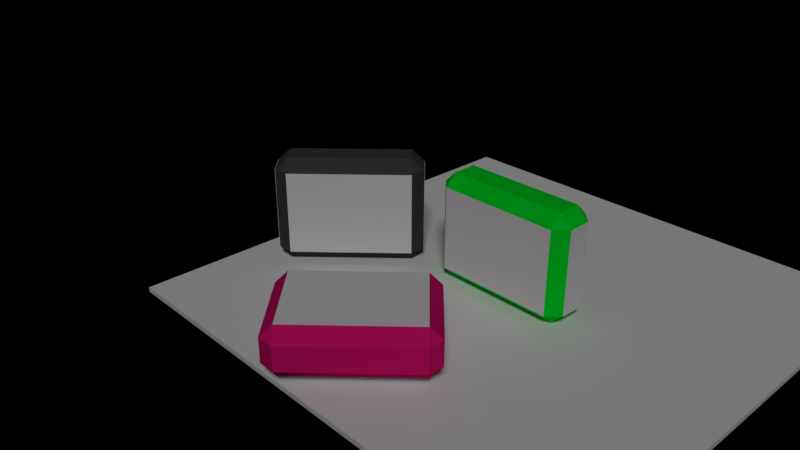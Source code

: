# Source: pb0.0.5.blend  (saved by Blender 2.79.0; exported with 4.5.12 LTS)
import bpy
from mathutils import Matrix  # noqa: F401  (used for matrix-valued properties, if any)

bpy.ops.wm.read_factory_settings(use_empty=True)
scene = bpy.context.scene
scene.name = 'Scene'

# ---- collections
col_collection_1 = bpy.data.collections.new('Collection 1'); scene.collection.children.link(col_collection_1)

# ---- materials (node trees are filled in below, after node groups)
mat_material = bpy.data.materials.new('Material')
mat_material.alpha_threshold = 0.0
mat_material.use_transparent_shadow = False
mat_material.preview_render_type = 'FLAT'
mat_material.roughness = 0.5
mat_material.line_color = (0.0, 0.0, 0.0, 1.0)
mat_glass = bpy.data.materials.new('glass')
mat_glass.alpha_threshold = 0.0
mat_glass.use_transparent_shadow = False
mat_glass.roughness = 0.5
mat_material_002 = bpy.data.materials.new('Material.002')
mat_material_002.alpha_threshold = 0.0
mat_material_002.use_transparent_shadow = False
mat_material_002.diffuse_color = (0.06284, 0.06284, 0.06284, 1.0)
mat_material_002.roughness = 0.5
mat_material_003 = bpy.data.materials.new('Material.003')
mat_material_003.alpha_threshold = 0.0
mat_material_003.use_transparent_shadow = False
mat_material_003.roughness = 0.5
mat_material_001 = bpy.data.materials.new('Material.001')
mat_material_001.alpha_threshold = 0.0
mat_material_001.use_transparent_shadow = False
mat_material_001.diffuse_color = (0.8, 0.009035, 0.182, 1.0)
mat_material_001.roughness = 0.5
mat_material_007 = bpy.data.materials.new('Material.007')
mat_material_007.alpha_threshold = 0.0
mat_material_007.use_transparent_shadow = False
mat_material_007.diffuse_color = (0.0, 0.8, 0.02416, 1.0)
mat_material_007.roughness = 0.5

# ---- material node trees

# ---- world
world_world = bpy.data.worlds.new('World'); scene.world = world_world
world_world.color = (0.0, 0.0, 0.0)
world_world.use_sun_shadow = False
world_world.sun_shadow_jitter_overblur = 0.0
world_world.cycles.sampling_method = 'MANUAL'

# ---- cameras
cam_camera = bpy.data.cameras.new('Camera')
cam_camera.clip_end = 100.0
cam_camera.lens = 35.0
cam_camera.sensor_width = 32.0
cam_camera.sensor_height = 18.0
cam_camera.ortho_scale = 7.314
cam_camera.dof.focus_distance = 0.0
cam_camera.dof.aperture_fstop = 128.0

# ---- lights
light_hemi = bpy.data.lights.new('Hemi', 'SUN')
light_hemi.transmission_factor = 0.0
light_hemi.angle = 0.1993
light_hemi.energy = 1.0
light_hemi.shadow_buffer_clip_start = 0.5
light_hemi.shadow_soft_size = 0.1
light_hemi.shadow_cascade_max_distance = 1000.0

# ---- meshes
me_cube_035 = bpy.data.meshes.new('Cube.035')
me_cube_035.from_pydata([(0.6, 0.1, -2.4), (0.6, -0.1, -2.4), (-0.6, -0.1, -2.4), (-0.6, 0.1, -2.4), (0.6, 0.1, 2.4), (0.6, -0.1, 2.4), (-0.6, -0.1, 2.4), (-0.6, 0.1, 2.4)], [], [(0, 1, 2, 3), (4, 7, 6, 5), (0, 4, 5, 1), (1, 5, 6, 2), (2, 6, 7, 3), (4, 0, 3, 7)])
_uv = me_cube_035.uv_layers.new(name='UVMap')
_uv.uv.foreach_set('vector', [0.0, 0.0, 0.0, 0.0, 0.0, 0.0, 0.0, 0.0, 0.0, 0.0, 0.0, 0.0, 0.0, 0.0, 0.0, 0.0, 0.0, 0.0, 0.0, 0.0, 0.0, 0.0, 0.0, 0.0, 0.9962, 2.665e-05, 0.9962, 1.0, 2.665e-05, 1.0, 2.667e-05, 2.676e-05, 0.0, 0.0, 0.0, 0.0, 0.0, 0.0, 0.0, 0.0, 0.0, 0.0, 0.0, 0.0, 0.0, 0.0, 0.0, 0.0])
me_cube_035.materials.append(mat_material)
me_cube_035.use_remesh_preserve_volume = False
me_cube_035.use_remesh_preserve_attributes = False
me_cube_035.use_mirror_vertex_groups = False
me_cube_035.update()
me_cube_034 = bpy.data.meshes.new('Cube.034')
me_cube_034.from_pydata([(1.55, 0.1, -2.75), (1.55, -0.1, -2.75), (-1.55, -0.1, -2.75), (-1.55, 0.1, -2.75), (1.55, 0.1, 2.75), (1.55, -0.1, 2.75), (-1.55, -0.1, 2.75), (-1.55, 0.1, 2.75)], [], [(0, 1, 2, 3), (4, 7, 6, 5), (0, 4, 5, 1), (1, 5, 6, 2), (2, 6, 7, 3), (4, 0, 3, 7)])
me_cube_034.materials.append(None)
me_cube_034.use_remesh_preserve_volume = False
me_cube_034.use_remesh_preserve_attributes = False
me_cube_034.use_mirror_vertex_groups = False
me_cube_034.update()
me_cube_033 = bpy.data.meshes.new('Cube.033')
me_cube_033.from_pydata([(-2.5, -1.0, -1.0), (-2.5, -1.0, 2.5), (-2.5, -0.8, -1.0), (-2.5, -0.8, 2.5), (2.5, -1.0, -1.0), (2.5, -1.0, 2.5), (2.5, -0.8, -1.0), (2.5, -0.8, 2.5)], [], [(0, 1, 3, 2), (2, 3, 7, 6), (6, 7, 5, 4), (4, 5, 1, 0), (2, 6, 4, 0), (7, 3, 1, 5)])
me_cube_033.materials.append(mat_glass)
me_cube_033.use_remesh_preserve_volume = False
me_cube_033.use_remesh_preserve_attributes = False
me_cube_033.use_mirror_vertex_groups = False
me_cube_033.update()
me_cube_032 = bpy.data.meshes.new('Cube.032')
me_cube_032.from_pydata([(-2.5, -0.7, -1.0), (-2.5, -0.7, 2.5), (-2.5, -0.5, -1.0), (-2.5, -0.5, 2.5), (2.5, -0.7, -1.0), (2.5, -0.7, 2.5), (2.5, -0.5, -1.0), (2.5, -0.5, 2.5)], [], [(0, 1, 3, 2), (2, 3, 7, 6), (6, 7, 5, 4), (4, 5, 1, 0), (2, 6, 4, 0), (7, 3, 1, 5)])
me_cube_032.materials.append(mat_glass)
me_cube_032.use_remesh_preserve_volume = False
me_cube_032.use_remesh_preserve_attributes = False
me_cube_032.use_mirror_vertex_groups = False
me_cube_032.update()
me_cube_031 = bpy.data.meshes.new('Cube.031')
me_cube_031.from_pydata([(-2.5, -0.5, -0.5), (-2.5, -1.0, 0.0), (-3.0, -0.5, 0.0), (-2.5, -1.0, 3.5), (-2.5, -0.5, 4.0), (-3.0, -0.5, 3.5), (-2.5, 0.5, -0.5), (-3.0, 0.5, 0.0), (-2.5, 1.0, 0.0), (-2.5, 0.5, 4.0), (-2.5, 1.0, 3.5), (-3.0, 0.5, 3.5), (2.5, -0.5, -0.5), (3.0, -0.5, 0.0), (2.5, -1.0, 0.0), (2.5, -0.5, 4.0), (2.5, -1.0, 3.5), (3.0, -0.5, 3.5), (2.5, 0.5, -0.5), (2.5, 1.0, 0.0), (3.0, 0.5, 0.0), (2.5, 0.5, 4.0), (3.0, 0.5, 3.5), (2.5, 1.0, 3.5)], [], [(23, 16, 3, 10), (20, 22, 17, 13), (21, 9, 4, 15), (2, 5, 11, 7), (1, 8, 10, 3), (0, 1, 2), (3, 4, 5), (6, 7, 8), (9, 10, 11), (12, 13, 14), (15, 16, 17), (18, 19, 20), (21, 22, 23), (6, 0, 2, 7), (1, 3, 5, 2), (4, 9, 11, 5), (10, 8, 7, 11), (18, 6, 8, 19), (9, 21, 23, 10), (22, 20, 19, 23), (12, 18, 20, 13), (21, 15, 17, 22), (16, 14, 13, 17), (0, 12, 14, 1), (15, 4, 3, 16), (6, 18, 12, 0), (19, 14, 16, 23), (8, 1, 14, 19)])
me_cube_031.materials.append(mat_material_002)
me_cube_031.use_remesh_preserve_volume = False
me_cube_031.use_remesh_preserve_attributes = False
me_cube_031.use_mirror_vertex_groups = False
me_cube_031.update()
me_cube_030 = bpy.data.meshes.new('Cube.030')
me_cube_030.from_pydata([(-5.0, -1.4, -1.0), (-5.0, -1.4, 6.0), (-5.0, 1.4, -1.0), (-5.0, 1.4, 6.0), (5.0, -1.4, -1.0), (5.0, -1.4, 6.0), (5.0, 1.4, -1.0), (5.0, 1.4, 6.0)], [], [(0, 1, 3, 2), (2, 3, 7, 6), (6, 7, 5, 4), (4, 5, 1, 0), (2, 6, 4, 0), (7, 3, 1, 5)])
me_cube_030.materials.append(mat_material_002)
me_cube_030.use_remesh_preserve_volume = False
me_cube_030.use_remesh_preserve_attributes = False
me_cube_030.use_mirror_vertex_groups = False
me_cube_030.update()
me_cube_029 = bpy.data.meshes.new('Cube.029')
me_cube_029.from_pydata([(4.8, -1.0, -1.0), (4.8, -1.0, 6.0), (4.8, 1.0, -1.0), (4.8, 1.0, 6.0), (5.0, -1.0, -1.0), (5.0, -1.0, 6.0), (5.0, 1.0, -1.0), (5.0, 1.0, 6.0)], [], [(0, 1, 3, 2), (2, 3, 7, 6), (6, 7, 5, 4), (4, 5, 1, 0), (2, 6, 4, 0), (7, 3, 1, 5)])
me_cube_029.materials.append(mat_material_003)
me_cube_029.use_remesh_preserve_volume = False
me_cube_029.use_remesh_preserve_attributes = False
me_cube_029.use_mirror_vertex_groups = False
me_cube_029.update()
me_cube_028 = bpy.data.meshes.new('Cube.028')
me_cube_028.from_pydata([(4.8, -1.0, -1.0), (4.8, -1.0, 6.0), (4.8, 1.0, -1.0), (4.8, 1.0, 6.0), (5.0, -1.0, -1.0), (5.0, -1.0, 6.0), (5.0, 1.0, -1.0), (5.0, 1.0, 6.0)], [], [(0, 1, 3, 2), (2, 3, 7, 6), (6, 7, 5, 4), (4, 5, 1, 0), (2, 6, 4, 0), (7, 3, 1, 5)])
me_cube_028.materials.append(mat_material_003)
me_cube_028.use_remesh_preserve_volume = False
me_cube_028.use_remesh_preserve_attributes = False
me_cube_028.use_mirror_vertex_groups = False
me_cube_028.update()
me_cube_027 = bpy.data.meshes.new('Cube.027')
me_cube_027.from_pydata([(0.6, 0.1, -2.4), (0.6, -0.1, -2.4), (-0.6, -0.1, -2.4), (-0.6, 0.1, -2.4), (0.6, 0.1, 2.4), (0.6, -0.1, 2.4), (-0.6, -0.1, 2.4), (-0.6, 0.1, 2.4)], [], [(0, 1, 2, 3), (4, 7, 6, 5), (0, 4, 5, 1), (1, 5, 6, 2), (2, 6, 7, 3), (4, 0, 3, 7)])
_uv = me_cube_027.uv_layers.new(name='UVMap')
_uv.uv.foreach_set('vector', [0.0, 0.0, 0.0, 0.0, 0.0, 0.0, 0.0, 0.0, 0.0, 0.0, 0.0, 0.0, 0.0, 0.0, 0.0, 0.0, 0.0, 0.0, 0.0, 0.0, 0.0, 0.0, 0.0, 0.0, 0.9962, 2.665e-05, 0.9962, 1.0, 2.665e-05, 1.0, 2.667e-05, 2.676e-05, 0.0, 0.0, 0.0, 0.0, 0.0, 0.0, 0.0, 0.0, 0.0, 0.0, 0.0, 0.0, 0.0, 0.0, 0.0, 0.0])
me_cube_027.materials.append(mat_material)
me_cube_027.use_remesh_preserve_volume = False
me_cube_027.use_remesh_preserve_attributes = False
me_cube_027.use_mirror_vertex_groups = False
me_cube_027.update()
me_cube_026 = bpy.data.meshes.new('Cube.026')
me_cube_026.from_pydata([(1.55, 0.1, -2.75), (1.55, -0.1, -2.75), (-1.55, -0.1, -2.75), (-1.55, 0.1, -2.75), (1.55, 0.1, 2.75), (1.55, -0.1, 2.75), (-1.55, -0.1, 2.75), (-1.55, 0.1, 2.75)], [], [(0, 1, 2, 3), (4, 7, 6, 5), (0, 4, 5, 1), (1, 5, 6, 2), (2, 6, 7, 3), (4, 0, 3, 7)])
me_cube_026.materials.append(None)
me_cube_026.use_remesh_preserve_volume = False
me_cube_026.use_remesh_preserve_attributes = False
me_cube_026.use_mirror_vertex_groups = False
me_cube_026.update()
me_cube_015 = bpy.data.meshes.new('Cube.015')
me_cube_015.from_pydata([(-2.5, -1.0, -1.0), (-2.5, -1.0, 2.5), (-2.5, -0.8, -1.0), (-2.5, -0.8, 2.5), (2.5, -1.0, -1.0), (2.5, -1.0, 2.5), (2.5, -0.8, -1.0), (2.5, -0.8, 2.5)], [], [(0, 1, 3, 2), (2, 3, 7, 6), (6, 7, 5, 4), (4, 5, 1, 0), (2, 6, 4, 0), (7, 3, 1, 5)])
me_cube_015.materials.append(mat_glass)
me_cube_015.use_remesh_preserve_volume = False
me_cube_015.use_remesh_preserve_attributes = False
me_cube_015.use_mirror_vertex_groups = False
me_cube_015.update()
me_cube_012 = bpy.data.meshes.new('Cube.012')
me_cube_012.from_pydata([(-2.5, -0.7, -1.0), (-2.5, -0.7, 2.5), (-2.5, -0.5, -1.0), (-2.5, -0.5, 2.5), (2.5, -0.7, -1.0), (2.5, -0.7, 2.5), (2.5, -0.5, -1.0), (2.5, -0.5, 2.5)], [], [(0, 1, 3, 2), (2, 3, 7, 6), (6, 7, 5, 4), (4, 5, 1, 0), (2, 6, 4, 0), (7, 3, 1, 5)])
me_cube_012.materials.append(mat_glass)
me_cube_012.use_remesh_preserve_volume = False
me_cube_012.use_remesh_preserve_attributes = False
me_cube_012.use_mirror_vertex_groups = False
me_cube_012.update()
me_cube_011 = bpy.data.meshes.new('Cube.011')
me_cube_011.from_pydata([(-2.5, -0.5, -0.5), (-2.5, -1.0, 0.0), (-3.0, -0.5, 0.0), (-2.5, -1.0, 3.5), (-2.5, -0.5, 4.0), (-3.0, -0.5, 3.5), (-2.5, 0.5, -0.5), (-3.0, 0.5, 0.0), (-2.5, 1.0, 0.0), (-2.5, 0.5, 4.0), (-2.5, 1.0, 3.5), (-3.0, 0.5, 3.5), (2.5, -0.5, -0.5), (3.0, -0.5, 0.0), (2.5, -1.0, 0.0), (2.5, -0.5, 4.0), (2.5, -1.0, 3.5), (3.0, -0.5, 3.5), (2.5, 0.5, -0.5), (2.5, 1.0, 0.0), (3.0, 0.5, 0.0), (2.5, 0.5, 4.0), (3.0, 0.5, 3.5), (2.5, 1.0, 3.5)], [], [(23, 16, 3, 10), (20, 22, 17, 13), (21, 9, 4, 15), (2, 5, 11, 7), (1, 8, 10, 3), (0, 1, 2), (3, 4, 5), (6, 7, 8), (9, 10, 11), (12, 13, 14), (15, 16, 17), (18, 19, 20), (21, 22, 23), (6, 0, 2, 7), (1, 3, 5, 2), (4, 9, 11, 5), (10, 8, 7, 11), (18, 6, 8, 19), (9, 21, 23, 10), (22, 20, 19, 23), (12, 18, 20, 13), (21, 15, 17, 22), (16, 14, 13, 17), (0, 12, 14, 1), (15, 4, 3, 16), (6, 18, 12, 0), (19, 14, 16, 23), (8, 1, 14, 19)])
me_cube_011.materials.append(mat_material_001)
me_cube_011.use_remesh_preserve_volume = False
me_cube_011.use_remesh_preserve_attributes = False
me_cube_011.use_mirror_vertex_groups = False
me_cube_011.update()
me_cube_009 = bpy.data.meshes.new('Cube.009')
me_cube_009.from_pydata([(-5.0, -1.4, -1.0), (-5.0, -1.4, 6.0), (-5.0, 1.4, -1.0), (-5.0, 1.4, 6.0), (5.0, -1.4, -1.0), (5.0, -1.4, 6.0), (5.0, 1.4, -1.0), (5.0, 1.4, 6.0)], [], [(0, 1, 3, 2), (2, 3, 7, 6), (6, 7, 5, 4), (4, 5, 1, 0), (2, 6, 4, 0), (7, 3, 1, 5)])
me_cube_009.materials.append(mat_material_001)
me_cube_009.use_remesh_preserve_volume = False
me_cube_009.use_remesh_preserve_attributes = False
me_cube_009.use_mirror_vertex_groups = False
me_cube_009.update()
me_cube_007 = bpy.data.meshes.new('Cube.007')
me_cube_007.from_pydata([(4.8, -1.0, -1.0), (4.8, -1.0, 6.0), (4.8, 1.0, -1.0), (4.8, 1.0, 6.0), (5.0, -1.0, -1.0), (5.0, -1.0, 6.0), (5.0, 1.0, -1.0), (5.0, 1.0, 6.0)], [], [(0, 1, 3, 2), (2, 3, 7, 6), (6, 7, 5, 4), (4, 5, 1, 0), (2, 6, 4, 0), (7, 3, 1, 5)])
me_cube_007.materials.append(mat_material_003)
me_cube_007.use_remesh_preserve_volume = False
me_cube_007.use_remesh_preserve_attributes = False
me_cube_007.use_mirror_vertex_groups = False
me_cube_007.update()
me_cube_006 = bpy.data.meshes.new('Cube.006')
me_cube_006.from_pydata([(4.8, -1.0, -1.0), (4.8, -1.0, 6.0), (4.8, 1.0, -1.0), (4.8, 1.0, 6.0), (5.0, -1.0, -1.0), (5.0, -1.0, 6.0), (5.0, 1.0, -1.0), (5.0, 1.0, 6.0)], [], [(0, 1, 3, 2), (2, 3, 7, 6), (6, 7, 5, 4), (4, 5, 1, 0), (2, 6, 4, 0), (7, 3, 1, 5)])
me_cube_006.materials.append(mat_material_003)
me_cube_006.use_remesh_preserve_volume = False
me_cube_006.use_remesh_preserve_attributes = False
me_cube_006.use_mirror_vertex_groups = False
me_cube_006.update()
me_cube_005 = bpy.data.meshes.new('Cube.005')
me_cube_005.from_pydata([(4.8, -1.0, -1.0), (4.8, -1.0, 6.0), (4.8, 1.0, -1.0), (4.8, 1.0, 6.0), (5.0, -1.0, -1.0), (5.0, -1.0, 6.0), (5.0, 1.0, -1.0), (5.0, 1.0, 6.0)], [], [(0, 1, 3, 2), (2, 3, 7, 6), (6, 7, 5, 4), (4, 5, 1, 0), (2, 6, 4, 0), (7, 3, 1, 5)])
me_cube_005.materials.append(mat_material_003)
me_cube_005.use_remesh_preserve_volume = False
me_cube_005.use_remesh_preserve_attributes = False
me_cube_005.use_mirror_vertex_groups = False
me_cube_005.update()
me_cube_004 = bpy.data.meshes.new('Cube.004')
me_cube_004.from_pydata([(4.8, -1.0, -1.0), (4.8, -1.0, 6.0), (4.8, 1.0, -1.0), (4.8, 1.0, 6.0), (5.0, -1.0, -1.0), (5.0, -1.0, 6.0), (5.0, 1.0, -1.0), (5.0, 1.0, 6.0)], [], [(0, 1, 3, 2), (2, 3, 7, 6), (6, 7, 5, 4), (4, 5, 1, 0), (2, 6, 4, 0), (7, 3, 1, 5)])
me_cube_004.materials.append(mat_material_003)
me_cube_004.use_remesh_preserve_volume = False
me_cube_004.use_remesh_preserve_attributes = False
me_cube_004.use_mirror_vertex_groups = False
me_cube_004.update()
me_cube_002 = bpy.data.meshes.new('Cube.002')
me_cube_002.from_pydata([(-5.0, -1.4, -1.0), (-5.0, -1.4, 6.0), (-5.0, 1.4, -1.0), (-5.0, 1.4, 6.0), (5.0, -1.4, -1.0), (5.0, -1.4, 6.0), (5.0, 1.4, -1.0), (5.0, 1.4, 6.0)], [], [(0, 1, 3, 2), (2, 3, 7, 6), (6, 7, 5, 4), (4, 5, 1, 0), (2, 6, 4, 0), (7, 3, 1, 5)])
me_cube_002.materials.append(mat_material_007)
me_cube_002.use_remesh_preserve_volume = False
me_cube_002.use_remesh_preserve_attributes = False
me_cube_002.use_mirror_vertex_groups = False
me_cube_002.update()
me_cube = bpy.data.meshes.new('Cube')
me_cube.from_pydata([(-2.5, -0.5, -0.5), (-2.5, -1.0, 0.0), (-3.0, -0.5, 0.0), (-2.5, -1.0, 3.5), (-2.5, -0.5, 4.0), (-3.0, -0.5, 3.5), (-2.5, 0.5, -0.5), (-3.0, 0.5, 0.0), (-2.5, 1.0, 0.0), (-2.5, 0.5, 4.0), (-2.5, 1.0, 3.5), (-3.0, 0.5, 3.5), (2.5, -0.5, -0.5), (3.0, -0.5, 0.0), (2.5, -1.0, 0.0), (2.5, -0.5, 4.0), (2.5, -1.0, 3.5), (3.0, -0.5, 3.5), (2.5, 0.5, -0.5), (2.5, 1.0, 0.0), (3.0, 0.5, 0.0), (2.5, 0.5, 4.0), (3.0, 0.5, 3.5), (2.5, 1.0, 3.5)], [], [(23, 16, 3, 10), (20, 22, 17, 13), (21, 9, 4, 15), (2, 5, 11, 7), (1, 8, 10, 3), (0, 1, 2), (3, 4, 5), (6, 7, 8), (9, 10, 11), (12, 13, 14), (15, 16, 17), (18, 19, 20), (21, 22, 23), (6, 0, 2, 7), (1, 3, 5, 2), (4, 9, 11, 5), (10, 8, 7, 11), (18, 6, 8, 19), (9, 21, 23, 10), (22, 20, 19, 23), (12, 18, 20, 13), (21, 15, 17, 22), (16, 14, 13, 17), (0, 12, 14, 1), (15, 4, 3, 16), (6, 18, 12, 0), (19, 14, 16, 23), (8, 1, 14, 19)])
me_cube.materials.append(mat_material_007)
me_cube.use_remesh_preserve_volume = False
me_cube.use_remesh_preserve_attributes = False
me_cube.use_mirror_vertex_groups = False
me_cube.update()
me_cube_016 = bpy.data.meshes.new('Cube.016')
me_cube_016.from_pydata([(-2.5, -0.7, -1.0), (-2.5, -0.7, 2.5), (-2.5, -0.5, -1.0), (-2.5, -0.5, 2.5), (2.5, -0.7, -1.0), (2.5, -0.7, 2.5), (2.5, -0.5, -1.0), (2.5, -0.5, 2.5)], [], [(0, 1, 3, 2), (2, 3, 7, 6), (6, 7, 5, 4), (4, 5, 1, 0), (2, 6, 4, 0), (7, 3, 1, 5)])
me_cube_016.materials.append(mat_glass)
me_cube_016.use_remesh_preserve_volume = False
me_cube_016.use_remesh_preserve_attributes = False
me_cube_016.use_mirror_vertex_groups = False
me_cube_016.update()
me_cube_010 = bpy.data.meshes.new('Cube.010')
me_cube_010.from_pydata([(-2.5, -1.0, -1.0), (-2.5, -1.0, 2.5), (-2.5, -0.8, -1.0), (-2.5, -0.8, 2.5), (2.5, -1.0, -1.0), (2.5, -1.0, 2.5), (2.5, -0.8, -1.0), (2.5, -0.8, 2.5)], [], [(0, 1, 3, 2), (2, 3, 7, 6), (6, 7, 5, 4), (4, 5, 1, 0), (2, 6, 4, 0), (7, 3, 1, 5)])
me_cube_010.materials.append(mat_glass)
me_cube_010.use_remesh_preserve_volume = False
me_cube_010.use_remesh_preserve_attributes = False
me_cube_010.use_mirror_vertex_groups = False
me_cube_010.update()
me_cube_014 = bpy.data.meshes.new('Cube.014')
me_cube_014.from_pydata([(1.55, 0.1, -2.75), (1.55, -0.1, -2.75), (-1.55, -0.1, -2.75), (-1.55, 0.1, -2.75), (1.55, 0.1, 2.75), (1.55, -0.1, 2.75), (-1.55, -0.1, 2.75), (-1.55, 0.1, 2.75)], [], [(0, 1, 2, 3), (4, 7, 6, 5), (0, 4, 5, 1), (1, 5, 6, 2), (2, 6, 7, 3), (4, 0, 3, 7)])
me_cube_014.materials.append(None)
me_cube_014.use_remesh_preserve_volume = False
me_cube_014.use_remesh_preserve_attributes = False
me_cube_014.use_mirror_vertex_groups = False
me_cube_014.update()
me_cube_013 = bpy.data.meshes.new('Cube.013')
me_cube_013.from_pydata([(0.6, 0.1, -2.4), (0.6, -0.1, -2.4), (-0.6, -0.1, -2.4), (-0.6, 0.1, -2.4), (0.6, 0.1, 2.4), (0.6, -0.1, 2.4), (-0.6, -0.1, 2.4), (-0.6, 0.1, 2.4)], [], [(0, 1, 2, 3), (4, 7, 6, 5), (0, 4, 5, 1), (1, 5, 6, 2), (2, 6, 7, 3), (4, 0, 3, 7)])
_uv = me_cube_013.uv_layers.new(name='UVMap')
_uv.uv.foreach_set('vector', [0.0, 0.0, 0.0, 0.0, 0.0, 0.0, 0.0, 0.0, 0.0, 0.0, 0.0, 0.0, 0.0, 0.0, 0.0, 0.0, 0.0, 0.0, 0.0, 0.0, 0.0, 0.0, 0.0, 0.0, 0.9962, 2.665e-05, 0.9962, 1.0, 2.665e-05, 1.0, 2.667e-05, 2.676e-05, 0.0, 0.0, 0.0, 0.0, 0.0, 0.0, 0.0, 0.0, 0.0, 0.0, 0.0, 0.0, 0.0, 0.0, 0.0, 0.0])
me_cube_013.materials.append(mat_material)
me_cube_013.use_remesh_preserve_volume = False
me_cube_013.use_remesh_preserve_attributes = False
me_cube_013.use_mirror_vertex_groups = False
me_cube_013.update()
me_cube_003 = bpy.data.meshes.new('Cube.003')
me_cube_003.from_pydata([(-10.0, -10.0, -0.2), (-10.0, -10.0, 4.47e-08), (-10.0, 10.0, -0.2), (-10.0, 10.0, 4.47e-08), (10.0, -10.0, -0.2), (10.0, -10.0, 4.47e-08), (10.0, 10.0, -0.2), (10.0, 10.0, 4.47e-08)], [], [(0, 1, 3, 2), (2, 3, 7, 6), (6, 7, 5, 4), (4, 5, 1, 0), (2, 6, 4, 0), (7, 3, 1, 5)])
me_cube_003.materials.append(mat_material_003)
me_cube_003.use_remesh_preserve_volume = False
me_cube_003.use_remesh_preserve_attributes = False
me_cube_003.use_mirror_vertex_groups = False
me_cube_003.update()

# ---- objects
ob_display2_002 = bpy.data.objects.new('display2.002', me_cube_035)
ob_display1_002 = bpy.data.objects.new('display1.002', me_cube_034)
ob_frontglass_002 = bpy.data.objects.new('Frontglass.002', me_cube_033)
ob_backglass_002 = bpy.data.objects.new('Backglass.002', me_cube_032)
ob_cube_011 = bpy.data.objects.new('Cube.011', me_cube_031)
ob_cube_010 = bpy.data.objects.new('Cube.010', me_cube_030)
ob_cube_009 = bpy.data.objects.new('Cube.009', me_cube_029)
ob_cube_008 = bpy.data.objects.new('Cube.008', me_cube_028)
ob_display2_001 = bpy.data.objects.new('display2.001', me_cube_027)
ob_display1_001 = bpy.data.objects.new('display1.001', me_cube_026)
ob_frontglass_001 = bpy.data.objects.new('Frontglass.001', me_cube_015)
ob_backglass_001 = bpy.data.objects.new('Backglass.001', me_cube_012)
ob_cube_007 = bpy.data.objects.new('Cube.007', me_cube_011)
ob_cube_006 = bpy.data.objects.new('Cube.006', me_cube_009)
ob_cube_005 = bpy.data.objects.new('Cube.005', me_cube_007)
ob_cube_004 = bpy.data.objects.new('Cube.004', me_cube_006)
ob_cube_003 = bpy.data.objects.new('Cube.003', me_cube_005)
ob_cube_002 = bpy.data.objects.new('Cube.002', me_cube_004)
ob_cube_001 = bpy.data.objects.new('Cube.001', me_cube_002)
ob_cube = bpy.data.objects.new('Cube', me_cube)
ob_backglass = bpy.data.objects.new('Backglass', me_cube_016)
ob_frontglass = bpy.data.objects.new('Frontglass', me_cube_010)
ob_display1 = bpy.data.objects.new('display1', me_cube_014)
ob_display2 = bpy.data.objects.new('display2', me_cube_013)
ob_hemi = bpy.data.objects.new('Hemi', light_hemi)
ob_floor = bpy.data.objects.new('Floor', me_cube_003)
ob_camera = bpy.data.objects.new('Camera', cam_camera)

# ---- transforms, parenting, visibility, modifiers, constraints
ob_display2_002.location = (-6.275, -2.656, 2.05)
ob_display2_002.rotation_euler = (0.0, 1.192e-07, 0.7854)
ob_display2_002.scale = (4.0, 1.0, 0.25)
ob_display2_002.lock_rotations_4d = False
ob_display2_002.empty_display_type = 'ARROWS'
ob_display2_002.lineart.crease_threshold = 0.0
ob_display1_002.location = (-6.381, -2.55, 2.241)
ob_display1_002.rotation_euler = (-0.7854, 1.571, 0.0)
ob_display1_002.lock_rotations_4d = False
ob_display1_002.empty_display_type = 'ARROWS'
ob_display1_002.lineart.crease_threshold = 0.0
ob_frontglass_002.location = (-6.734, -2.196, 1.5)
ob_frontglass_002.rotation_euler = (0.0, -0.0, 0.7854)
ob_frontglass_002.lineart.crease_threshold = 0.0
ob_backglass_002.location = (-7.795, -1.136, 1.5)
ob_backglass_002.rotation_euler = (0.0, -0.0, 0.7854)
ob_backglass_002.lineart.crease_threshold = 0.0
ob_cube_011.location = (-6.734, -2.196, 0.5)
ob_cube_011.rotation_euler = (0.0, -0.0, 0.7854)
ob_cube_011.lineart.crease_threshold = 0.0
ob_cube_010.location = (-6.734, -2.196, 1.0)
ob_cube_010.rotation_euler = (0.0, -0.0, 0.7854)
ob_cube_010.scale = (0.5, 0.5, 0.5)
ob_cube_010.lineart.crease_threshold = 0.0
ob_cube_009.location = (-6.374, -1.836, 1.0)
ob_cube_009.rotation_euler = (0.0, -0.0, 0.7854)
ob_cube_009.scale = (0.5, 0.5, 0.5)
ob_cube_009.lineart.crease_threshold = 0.0
ob_cube_008.location = (-10.56, -6.022, 1.0)
ob_cube_008.rotation_euler = (0.0, -0.0, 0.7854)
ob_cube_008.scale = (0.5, 0.5, 0.5)
ob_cube_008.lineart.crease_threshold = 0.0
ob_display2_001.location = (-0.6751, -7.241, 2.043)
ob_display2_001.rotation_euler = (-1.571, -5.211e-15, 0.7854)
ob_display2_001.scale = (4.0, 1.0, 0.25)
ob_display2_001.lock_rotations_4d = False
ob_display2_001.empty_display_type = 'ARROWS'
ob_display2_001.lineart.crease_threshold = 0.0
ob_display1_001.location = (-0.8104, -7.105, 1.893)
ob_display1_001.rotation_euler = (-1.571, -4.371e-08, -0.7854)
ob_display1_001.lock_rotations_4d = False
ob_display1_001.empty_display_type = 'ARROWS'
ob_display1_001.lineart.crease_threshold = 0.0
ob_frontglass_001.location = (-0.2862, -7.63, 1.393)
ob_frontglass_001.rotation_euler = (-1.571, -0.0, 0.7854)
ob_frontglass_001.lineart.crease_threshold = 0.0
ob_backglass_001.location = (-0.2862, -7.63, -0.1073)
ob_backglass_001.rotation_euler = (-1.571, -0.0, 0.7854)
ob_backglass_001.lineart.crease_threshold = 0.0
ob_cube_007.location = (0.4209, -8.337, 1.393)
ob_cube_007.rotation_euler = (-1.571, -0.0, 0.7854)
ob_cube_007.lineart.crease_threshold = 0.0
ob_cube_006.location = (0.06732, -7.983, 1.393)
ob_cube_006.rotation_euler = (-1.571, -0.0, 0.7854)
ob_cube_006.scale = (0.5, 0.5, 0.5)
ob_cube_006.lineart.crease_threshold = 0.0
ob_cube_005.location = (0.4279, -7.623, 1.393)
ob_cube_005.rotation_euler = (-1.571, -0.0, 0.7854)
ob_cube_005.scale = (0.5, 0.5, 0.5)
ob_cube_005.lineart.crease_threshold = 0.0
ob_cube_004.location = (-3.758, -11.81, 1.393)
ob_cube_004.rotation_euler = (-1.571, -0.0, 0.7854)
ob_cube_004.scale = (0.5, 0.5, 0.5)
ob_cube_004.lineart.crease_threshold = 0.0
ob_cube_003.location = (-5.41, 0.0, 1.0)
ob_cube_003.scale = (0.5, 0.5, 0.5)
ob_cube_003.lineart.crease_threshold = 0.0
ob_cube_002.location = (0.51, 0.0, 1.0)
ob_cube_002.scale = (0.5, 0.5, 0.5)
ob_cube_002.lineart.crease_threshold = 0.0
ob_cube_001.location = (0.0, 0.0, 1.0)
ob_cube_001.scale = (0.5, 0.5, 0.5)
ob_cube_001.lineart.crease_threshold = 0.0
ob_cube.location = (0.0, 0.0, 0.5)
ob_cube.lineart.crease_threshold = 0.0
ob_backglass.location = (0.0, 1.5, 1.5)
ob_backglass.lineart.crease_threshold = 0.0
ob_frontglass.location = (0.0, 0.0, 1.5)
ob_frontglass.lineart.crease_threshold = 0.0
ob_display1.location = (0.0, -0.5, 2.241)
ob_display1.rotation_euler = (-0.0, 1.571, 0.0)
ob_display1.lock_rotations_4d = False
ob_display1.empty_display_type = 'ARROWS'
ob_display1.lineart.crease_threshold = 0.0
ob_display2.location = (0.0, -0.65, 2.05)
ob_display2.rotation_euler = (0.0, 1.192e-07, 0.0)
ob_display2.scale = (4.0, 1.0, 0.25)
ob_display2.lock_rotations_4d = False
ob_display2.empty_display_type = 'ARROWS'
ob_display2.lineart.crease_threshold = 0.0
ob_hemi.location = (20.0, -20.0, 20.0)
ob_hemi.rotation_euler = (0.7854, -0.0, 0.7854)
ob_hemi.lineart.crease_threshold = 0.0
ob_floor.location = (0.0, 0.0, 0.0)
ob_floor.hide_viewport = True
ob_floor.lineart.crease_threshold = 0.0
ob_camera.location = (18.54, -23.27, 17.62)
ob_camera.rotation_euler = (1.109, 0.0, 0.8149)
ob_camera.lock_rotations_4d = False
ob_camera.empty_display_type = 'ARROWS'
ob_camera.color = (0.0, 0.0, 0.0, 0.0)
ob_camera.display_type = 'WIRE'
ob_camera.lineart.crease_threshold = 0.0

# ---- collection membership
col_collection_1.objects.link(ob_display2_002)
col_collection_1.objects.link(ob_display1_002)
col_collection_1.objects.link(ob_frontglass_002)
col_collection_1.objects.link(ob_backglass_002)
col_collection_1.objects.link(ob_cube_011)
col_collection_1.objects.link(ob_cube_010)
col_collection_1.objects.link(ob_cube_009)
col_collection_1.objects.link(ob_cube_008)
col_collection_1.objects.link(ob_display2_001)
col_collection_1.objects.link(ob_display1_001)
col_collection_1.objects.link(ob_frontglass_001)
col_collection_1.objects.link(ob_backglass_001)
col_collection_1.objects.link(ob_cube_007)
col_collection_1.objects.link(ob_cube_006)
col_collection_1.objects.link(ob_cube_005)
col_collection_1.objects.link(ob_cube_004)
col_collection_1.objects.link(ob_cube_003)
col_collection_1.objects.link(ob_cube_002)
col_collection_1.objects.link(ob_cube_001)
col_collection_1.objects.link(ob_cube)
col_collection_1.objects.link(ob_backglass)
col_collection_1.objects.link(ob_frontglass)
col_collection_1.objects.link(ob_display1)
col_collection_1.objects.link(ob_display2)
col_collection_1.objects.link(ob_hemi)
col_collection_1.objects.link(ob_floor)
col_collection_1.objects.link(ob_camera)

# ---- scene / render settings (as saved in the file)
scene.camera = ob_camera
scene.frame_start = 0; scene.frame_end = 250; scene.frame_set(1)
scene.render.engine = 'BLENDER_EEVEE_NEXT'
scene.render.dither_intensity = 0.0
scene.cycles.use_denoising = False
scene.cycles.samples = 128
scene.cycles.sampling_pattern = 'TABULATED_SOBOL'
scene.cycles.use_adaptive_sampling = False
scene.cycles.use_light_tree = False
scene.cycles.blur_glossy = 0.0
scene.cycles.sample_clamp_indirect = 0.0
scene.view_settings.view_transform = 'Standard'
bpy.context.view_layer.update()
